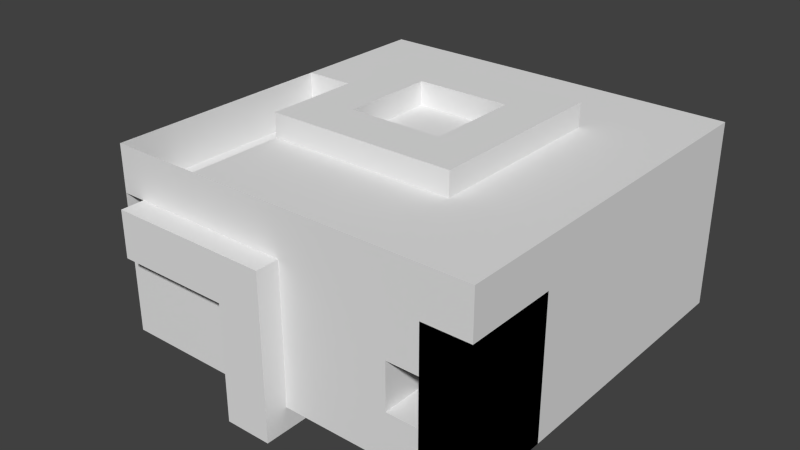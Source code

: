 # Source: lvl1.blend  (saved by Blender 2.72.0; exported with 4.5.12 LTS)
import bpy
from mathutils import Matrix  # noqa: F401  (used for matrix-valued properties, if any)

bpy.ops.wm.read_factory_settings(use_empty=True)
scene = bpy.context.scene
scene.name = 'Scene'

# ---- collections
col_collection_1 = bpy.data.collections.new('Collection 1'); scene.collection.children.link(col_collection_1)

# ---- world
world_world = bpy.data.worlds.new('World'); scene.world = world_world
world_world.color = (0.05088, 0.05088, 0.05088)
world_world.use_sun_shadow = False
world_world.sun_shadow_jitter_overblur = 0.0
world_world.cycles.sampling_method = 'MANUAL'
world_world.cycles.sample_map_resolution = 256

# ---- meshes
me_cube_001 = bpy.data.meshes.new('Cube.001')
me_cube_001.from_pydata([(-1.0, -1.0, -1.0), (-1.0, 1.0, -1.0), (1.0, 1.0, -1.0), (1.0, -1.0, -1.0), (-1.0, -1.0, 1.0), (-1.0, 1.0, 1.0), (1.0, 1.0, 1.0), (1.0, -1.0, 1.0), (-1.0, -0.75, 1.0), (-1.0, -0.5, 1.0), (-1.0, -0.25, 1.0), (-1.0, 0.0, 1.0), (-1.0, 0.5, 1.0), (-1.0, 0.75, 1.0), (-1.0, 0.75, -1.0), (-1.0, 0.5, -1.0), (-1.0, 0.25, -1.0), (-1.0, 0.0, -1.0), (-1.0, -0.25, -1.0), (-1.0, -0.5, -1.0), (-1.0, -0.75, -1.0), (1.0, 0.75, 1.0), (1.0, 0.5, 1.0), (1.0, 0.25, 1.0), (1.0, 0.0, 1.0), (1.0, -0.25, 1.0), (1.0, -0.5, 1.0), (1.0, -0.75, 1.0), (1.0, -0.75, -1.0), (1.0, -0.5, -1.0), (1.0, -0.25, -1.0), (1.0, 0.0, -1.0), (1.0, 0.25, -1.0), (1.0, 0.5, -1.0), (1.0, 0.75, -1.0), (-0.75, 1.0, 1.0), (-0.5, 1.0, 1.0), (-0.25, 1.0, 1.0), (0.0, 1.0, 1.0), (0.25, 1.0, 1.0), (0.5, 1.0, 1.0), (0.75, 1.0, 1.0), (0.75, 1.0, -1.0), (0.5, 1.0, -1.0), (0.25, 1.0, -1.0), (0.0, 1.0, -1.0), (-0.25, 1.0, -1.0), (-0.5, 1.0, -1.0), (-0.75, 1.0, -1.0), (0.75, -1.0, 1.0), (0.5, -1.0, 1.0), (0.25, -1.0, 1.0), (0.0, -1.0, 1.0), (-0.25, -1.0, 1.0), (-0.5, -1.0, 1.0), (-0.75, -1.0, 1.0), (-0.75, -1.0, -1.0), (-0.5, -1.0, -1.0), (-0.25, -1.0, -1.0), (0.0, -1.0, -1.0), (0.25, -1.0, -1.0), (0.5, -1.0, -1.0), (0.75, -1.0, -1.0), (-0.5, -0.75, -1.0), (-0.25, -0.75, -1.0), (0.0, -0.75, -1.0), (0.25, -0.75, -1.0), (0.5, -0.75, -1.0), (0.75, -0.75, -1.0), (-0.5, -0.5, -1.0), (-0.25, -0.5, -1.0), (0.0, -0.5, -1.0), (0.25, -0.5, -1.0), (0.5, -0.5, -1.0), (0.75, -0.5, -1.0), (-0.5, -0.25, -1.0), (-0.25, -0.25, -1.0), (0.0, -0.25, -1.0), (0.25, -0.25, -1.0), (0.5, -0.25, -1.0), (0.75, -0.25, -1.0), (-0.5, 0.0, -1.0), (-0.25, 0.0, -1.0), (0.0, 0.0, -1.0), (0.25, 0.0, -1.0), (0.5, 0.0, -1.0), (0.75, 0.0, -1.0), (-0.75, 0.25, -1.0), (-0.5, 0.25, -1.0), (-0.25, 0.25, -1.0), (0.0, 0.25, -1.0), (0.25, 0.25, -1.0), (0.5, 0.25, -1.0), (0.75, 0.25, -1.0), (-0.75, 0.5, -1.0), (-0.5, 0.5, -1.0), (-0.25, 0.5, -1.0), (0.0, 0.5, -1.0), (0.75, 0.5, -1.0), (-0.75, 0.75, -1.0), (-0.5, 0.75, -1.0), (-0.25, 0.75, -1.0), (0.25, 0.75, -1.0), (0.75, 0.75, -1.0), (0.75, -0.75, 1.0), (0.5, -0.75, 1.0), (0.25, -0.75, 1.0), (0.0, -0.75, 1.0), (-0.25, -0.75, 1.0), (-0.5, -0.75, 1.0), (0.75, -1.0, 0.5), (0.75, -0.5, 1.0), (0.5, -0.5, 1.0), (0.25, -0.5, 1.0), (0.0, -0.5, 1.0), (-0.25, -0.5, 1.0), (-0.5, -0.5, 1.0), (0.75, -0.25, 1.0), (0.5, -0.25, 1.0), (0.25, -0.25, 1.0), (0.0, -0.25, 1.0), (-0.25, -0.25, 1.0), (-0.5, -0.25, 1.0), (0.75, 0.0, 1.0), (0.5, 0.0, 1.0), (0.25, 0.0, 1.0), (0.0, 0.0, 1.0), (-0.25, 0.0, 1.0), (-0.5, 0.0, 1.0), (0.75, 0.25, 1.0), (0.5, 0.25, 1.0), (0.25, 0.25, 1.0), (0.0, 0.25, 1.0), (-0.25, 0.25, 1.0), (-0.5, 0.25, 1.0), (-0.75, 0.25, 1.0), (0.75, 0.5, 1.0), (0.5, 0.5, 1.0), (0.25, 0.5, 1.0), (0.0, 0.5, 1.0), (-0.25, 0.5, 1.0), (-0.5, 0.5, 1.0), (0.75, 0.75, 1.0), (0.5, 0.75, 1.0), (0.25, 0.75, 1.0), (0.0, 0.75, 1.0), (-0.25, 0.75, 1.0), (-0.5, 0.75, 1.0), (-0.75, 0.75, 1.0), (-1.0, -1.0, -0.5), (-1.0, -1.0, 0.5), (-1.0, 1.0, 0.5), (-1.0, 1.0, 0.0), (-1.0, 1.0, -0.5), (1.0, 1.0, 0.5), (1.0, 1.0, 0.0), (1.0, 1.0, -0.5), (1.0, -1.0, 0.5), (1.0, -1.0, 0.0), (1.0, -1.0, -0.5), (-1.0, -0.75, 0.5), (-1.0, -0.25, 0.5), (-1.0, -0.25, 0.0), (-1.0, 0.0, 0.0), (-1.0, 0.25, 0.0), (-1.0, 0.75, 0.0), (-1.0, 0.75, -0.5), (1.0, 0.75, 0.5), (1.0, 0.75, 0.0), (1.0, 0.75, -0.5), (1.0, 0.5, 0.5), (1.0, 0.5, 0.0), (1.0, 0.5, -0.5), (1.0, 0.25, 0.5), (1.0, 0.25, 0.0), (1.0, 0.25, -0.5), (1.0, 0.0, 0.5), (1.0, 0.0, 0.0), (1.0, 0.0, -0.5), (1.0, -0.25, 0.5), (1.0, -0.25, 0.0), (1.0, -0.25, -0.5), (1.0, -0.5, 0.5), (1.0, -0.5, 0.0), (1.0, -0.5, -0.5), (1.0, -0.75, 0.5), (1.0, -0.75, 0.0), (1.0, -0.75, -0.5), (-0.75, 1.0, 0.5), (-0.75, 1.0, 0.0), (-0.75, 1.0, -0.5), (-0.5, 1.0, 0.5), (-0.5, 1.0, 0.0), (-0.5, 1.0, -0.5), (-0.25, 1.0, 0.5), (-0.25, 1.0, 0.0), (-0.25, 1.0, -0.5), (0.0, 1.0, 0.5), (0.0, 1.0, 0.0), (0.0, 1.0, -0.5), (0.25, 1.0, 0.5), (0.25, 1.0, 0.0), (0.25, 1.0, -0.5), (0.5, 1.0, 0.5), (0.5, 1.0, 0.0), (0.5, 1.0, -0.5), (0.75, 1.0, 0.5), (0.75, 1.0, 0.0), (0.75, 1.0, -0.5), (0.75, -1.0, 0.0), (0.75, -1.0, -0.5), (0.5, -1.0, 0.5), (0.5809, -1.0, 0.0), (0.5809, -1.0, -0.5), (0.25, -1.0, 0.5), (0.25, -1.0, 0.0), (0.25, -1.0, -0.5), (0.0, -1.0, 0.5), (0.0, -1.0, 0.0), (0.0, -1.0, -0.5), (-0.25, -1.0, 0.5), (-0.25, -1.0, 0.0), (-0.25, -1.0, -0.5), (-0.5, -1.0, 0.5), (-0.5, -1.0, 0.0), (-0.75, -1.0, 0.5), (-1.0, 0.0, -0.5), (-1.0, -0.25, -0.5), (-1.0, -0.5, -0.5), (-1.0, -0.75, -0.5), (-0.75, -1.0, -0.5), (-0.5, -1.0, -0.5), (-0.75, -0.75, -0.5), (-0.5, -0.75, -0.5), (-0.75, -0.5, -0.5), (-0.5, -0.5, -0.5), (-0.75, -0.25, -0.5), (-0.5, -0.25, -0.5), (-0.75, 0.0, -0.5), (-0.5, 0.0, -0.5), (-0.75, 0.25, -0.5), (-0.5, 0.25, -0.5), (-0.5, -0.75, 0.0), (-1.0, 0.25, 0.5), (-0.75, -0.5, 0.5), (-0.75, 0.25, 0.5), (-1.0, -0.5, 0.5), (-1.0, 0.0, 0.5), (-0.5, -0.75, 0.5), (-0.75, -0.75, 0.5), (-0.5, -0.5, 0.5), (-0.5, -0.25, 0.5), (-0.75, -0.25, 0.5), (-0.5, 0.0, 0.5), (-0.75, 0.0, 0.5), (-0.5, 0.25, 0.5), (0.75, -0.75, 0.5), (0.75, -0.5, 0.5), (0.7596, 0.4708, 0.0), (0.7589, 0.3446, -0.3345), (0.5809, 0.4708, 0.0), (0.5802, 0.3446, -0.3345), (0.5802, 0.25, -0.3345), (0.5802, 0.0, -0.3345), (0.5802, -0.25, -0.3345), (0.5809, -0.5, -0.5), (0.5809, -0.75, -0.5), (0.75, -0.75, -0.5), (0.75, -0.5, -0.5), (0.7589, -0.25, -0.3345), (0.7589, 0.0, -0.3345), (0.7589, 0.25, -0.3345), (0.7596, 0.25, 0.0), (0.7596, 0.0, 0.0), (0.7596, -0.25, 0.0), (0.75, -0.5, 0.0), (0.75, -0.75, 0.0), (0.5809, -0.75, 0.0), (0.5809, -0.5, 0.0), (0.5809, -0.25, 0.0), (0.5809, 0.0, 0.0), (0.5809, 0.25, 0.0), (0.6185, 0.4708, 0.5), (0.5809, 0.4708, 0.5), (0.6185, 0.25, 0.5), (0.5809, 0.25, 0.5), (-0.75, 0.5, 1.0), (-1.0, 0.5, 0.005025), (-1.25, 0.75, -1.0), (-1.25, 0.5, -1.0), (-1.25, 0.5, 0.0), (-1.25, 0.5, -0.5), (-0.25, -1.0, -1.25), (0.0, -1.0, -1.25), (-0.25, -0.75, -1.25), (0.0, -0.75, -1.25), (-0.25, -0.5, -1.25), (0.0, -0.5, -1.25), (-0.25, -0.25, -1.25), (0.0, -0.25, -1.25), (-0.25, 0.0, -1.25), (0.0, 0.0, -1.25), (-0.25, 0.25, -1.25), (0.0, 0.25, -1.25), (-0.25, 0.5, -1.25), (0.0, 0.5, -1.25), (0.0, 0.25, -1.25), (0.5, 0.5, -1.25), (0.25, 0.5, -1.25), (0.0, 0.5, -1.25), (0.5, 0.25, -1.25), (0.25, 0.25, -1.25), (-0.25, -1.125, -1.0), (0.0, -1.125, -1.0), (0.0, -1.125, 0.5), (0.0, -1.125, 0.0), (0.0, -1.125, -0.5), (-0.25, -1.125, 0.5), (-0.25, -1.125, 0.0), (-0.25, -1.125, -0.5), (-0.5, -1.125, 0.5), (-0.5, -1.125, 0.0), (-0.75, -1.125, 0.5), (-0.75, -1.125, 0.0), (-0.25, -1.125, -1.25), (0.0, -1.125, -1.25), (-0.75, -0.5, 0.0), (-0.75, -0.75, 0.0), (-0.75, -1.0, 0.0), (-1.0, -0.5, 0.0), (-1.0, -1.0, 0.0), (-1.0, -0.75, 0.0), (-0.875, -1.0, 0.0), (-0.875, -1.0, 0.5), (-0.875, -0.75, 0.5), (-0.875, -1.125, 0.5), (-0.875, -1.125, 0.0), (-0.875, -0.75, 0.0), (0.5, -0.5, 1.25), (0.25, -0.5, 1.25), (0.0, -0.5, 1.25), (-0.25, -0.5, 1.25), (-0.5, -0.5, 1.25), (0.5, -0.25, 1.25), (0.25, -0.25, 1.25), (0.0, -0.25, 1.25), (-0.25, -0.25, 1.25), (-0.5, -0.25, 1.25), (0.5, 0.0, 1.25), (0.25, 0.0, 1.25), (-0.25, 0.0, 1.25), (-0.5, 0.0, 1.25), (0.5, 0.25, 1.25), (0.25, 0.25, 1.25), (0.0, 0.25, 1.25), (-0.25, 0.25, 1.25), (-0.5, 0.25, 1.25), (0.5, 0.5, 1.25), (0.25, 0.5, 1.25), (0.0, 0.5, 1.25), (-0.25, 0.5, 1.25), (-0.5, 0.5, 1.25), (0.7744, 0.4708, 0.136), (0.7744, 0.25, 0.136), (0.7744, 0.4708, 0.5), (0.7744, 0.25, 0.5), (-1.0, 0.25, 1.0), (-1.0, 0.25, -0.495), (-1.25, 0.25, -1.0), (-1.25, 0.25, 0.0), (-1.25, 0.25, -0.5), (-1.0, 0.5, 0.0), (-1.0, 0.5, -0.5), (-1.0, 0.75, 0.5), (-1.0, 0.5, 0.505), (0.5, 0.5, -1.25), (0.75, 0.5, -1.25), (0.25, 0.5, -1.0), (0.5, 0.5, -1.0), (0.75, 0.25, -1.25), (0.0, 0.75, -1.0), (0.5, 0.25, -1.25), (0.5, 0.75, -1.0)], [], [(166, 14, 1, 153), (208, 42, 2, 156), (187, 28, 3, 159), (103, 34, 2, 42), (148, 13, 5, 35), (156, 2, 34, 169), (169, 34, 33, 172), (172, 33, 32, 175), (175, 32, 31, 178), (178, 31, 30, 181), (181, 30, 29, 184), (184, 29, 28, 187), (62, 110, 256, 68), (68, 256, 257, 74), (74, 29, 30, 80), (80, 30, 31, 86), (86, 31, 32, 93), (93, 32, 33, 98), (98, 33, 34, 103), (153, 1, 48, 190), (190, 48, 47, 193), (193, 47, 46, 196), (196, 46, 45, 199), (199, 45, 44, 202), (202, 44, 43, 205), (205, 43, 42, 208), (159, 3, 62, 210), (210, 62, 61, 213), (213, 61, 60, 216), (216, 60, 59, 219), (221, 224, 321, 318), (14, 99, 48, 1), (99, 100, 47, 48), (100, 101, 46, 47), (21, 142, 41, 6), (142, 143, 40, 41), (143, 144, 39, 40), (144, 145, 38, 39), (145, 146, 37, 38), (146, 147, 36, 37), (147, 148, 35, 36), (20, 229, 228, 19), (57, 58, 64, 63), (59, 60, 66, 65), (60, 61, 67, 66), (61, 62, 68, 67), (57, 231, 230, 56), (63, 64, 70, 69), (65, 71, 297, 295), (65, 66, 72, 71), (66, 67, 73, 72), (67, 68, 74, 73), (87, 240, 241, 88), (63, 233, 231, 57), (69, 70, 76, 75), (82, 76, 298, 300), (71, 72, 78, 77), (72, 73, 79, 78), (73, 74, 80, 79), (69, 235, 233, 63), (75, 237, 235, 69), (75, 76, 82, 81), (77, 78, 84, 83), (78, 79, 85, 84), (79, 80, 86, 85), (81, 239, 237, 75), (88, 241, 239, 81), (81, 82, 89, 88), (59, 65, 295, 293), (83, 84, 91, 90), (84, 85, 92, 91), (85, 86, 93, 92), (16, 87, 94, 15), (87, 88, 95, 94), (88, 89, 96, 95), (15, 94, 99, 14), (94, 95, 100, 99), (95, 96, 101, 100), (76, 70, 296, 298), (98, 378, 375, 376), (7, 49, 104, 27), (49, 50, 105, 104), (50, 51, 106, 105), (51, 52, 107, 106), (52, 53, 108, 107), (53, 54, 109, 108), (27, 104, 111, 26), (104, 105, 112, 111), (105, 106, 113, 112), (106, 107, 114, 113), (107, 108, 115, 114), (108, 109, 116, 115), (109, 248, 250, 116), (26, 111, 117, 25), (111, 112, 118, 117), (127, 121, 346, 350), (137, 130, 352, 357), (132, 133, 355, 354), (113, 114, 340, 339), (116, 250, 251, 122), (25, 117, 123, 24), (117, 118, 124, 123), (115, 116, 342, 341), (119, 120, 126, 125), (120, 121, 127, 126), (130, 124, 348, 352), (122, 251, 253, 128), (24, 123, 129, 23), (123, 124, 130, 129), (134, 141, 361, 356), (125, 126, 132, 131), (126, 127, 133, 132), (124, 118, 343, 348), (128, 253, 255, 134), (23, 129, 136, 22), (129, 130, 137, 136), (139, 138, 358, 359), (128, 134, 356, 351), (141, 140, 360, 361), (121, 120, 345, 346), (22, 136, 142, 21), (136, 137, 143, 142), (137, 138, 144, 143), (138, 139, 145, 144), (139, 140, 146, 145), (140, 141, 147, 146), (165, 166, 153, 152), (41, 206, 154, 6), (206, 207, 155, 154), (207, 208, 156, 155), (27, 185, 157, 7), (185, 186, 158, 157), (186, 187, 159, 158), (55, 225, 150, 4), (338, 339, 344, 343), (4, 150, 160, 8), (6, 154, 167, 21), (154, 155, 168, 167), (155, 156, 169, 168), (21, 167, 170, 22), (167, 168, 171, 170), (168, 169, 172, 171), (22, 170, 173, 23), (170, 171, 174, 173), (171, 172, 175, 174), (23, 173, 176, 24), (173, 174, 177, 176), (174, 175, 178, 177), (24, 176, 179, 25), (176, 177, 180, 179), (177, 178, 181, 180), (25, 179, 182, 26), (179, 180, 183, 182), (180, 181, 184, 183), (26, 182, 185, 27), (182, 183, 186, 185), (183, 184, 187, 186), (5, 151, 188, 35), (151, 152, 189, 188), (152, 153, 190, 189), (35, 188, 191, 36), (188, 189, 192, 191), (189, 190, 193, 192), (36, 191, 194, 37), (191, 192, 195, 194), (192, 193, 196, 195), (37, 194, 197, 38), (194, 195, 198, 197), (195, 196, 199, 198), (38, 197, 200, 39), (197, 198, 201, 200), (198, 199, 202, 201), (39, 200, 203, 40), (200, 201, 204, 203), (201, 202, 205, 204), (40, 203, 206, 41), (203, 204, 207, 206), (204, 205, 208, 207), (158, 159, 210, 209), (262, 261, 259, 271), (50, 211, 214, 51), (211, 212, 215, 214), (212, 213, 216, 215), (51, 214, 217, 52), (214, 215, 218, 217), (215, 216, 219, 218), (52, 217, 220, 53), (225, 223, 320, 322), (53, 220, 223, 54), (293, 292, 324, 325), (54, 223, 225, 55), (59, 293, 325, 313), (232, 233, 235, 234), (228, 234, 236, 227), (234, 235, 237, 236), (227, 236, 238, 226), (236, 237, 239, 238), (238, 239, 241, 240), (19, 228, 227, 18), (18, 227, 226, 17), (339, 340, 345, 344), (251, 252, 254, 253), (281, 272, 284, 285), (281, 260, 261, 262), (271, 259, 258, 272), (213, 266, 267, 210), (266, 265, 268, 267), (265, 264, 269, 268), (264, 263, 270, 269), (263, 262, 271, 270), (209, 276, 277, 212), (276, 275, 278, 277), (275, 274, 279, 278), (274, 273, 280, 279), (273, 272, 281, 280), (212, 277, 266, 213), (277, 278, 265, 266), (278, 279, 264, 265), (279, 280, 263, 264), (280, 281, 262, 263), (210, 267, 276, 209), (267, 268, 275, 276), (268, 269, 274, 275), (269, 270, 273, 274), (270, 271, 272, 273), (259, 261, 260, 258), (284, 282, 283, 285), (258, 282, 364, 362), (260, 281, 285, 283), (258, 260, 283, 282), (15, 14, 288, 289), (292, 293, 295, 294), (294, 295, 297, 296), (296, 297, 299, 298), (298, 299, 301, 300), (300, 301, 303, 302), (302, 303, 305, 304), (92, 93, 379, 381), (89, 82, 300, 302), (71, 77, 299, 297), (96, 89, 302, 304), (292, 58, 312, 324), (64, 58, 292, 294), (77, 83, 301, 299), (93, 98, 376, 379), (70, 64, 294, 296), (83, 90, 303, 301), (316, 313, 312, 319), (314, 315, 318, 317), (315, 316, 319, 318), (317, 318, 321, 320), (320, 321, 323, 322), (312, 313, 325, 324), (223, 220, 317, 320), (220, 217, 314, 317), (222, 221, 318, 319), (218, 219, 316, 315), (217, 218, 315, 314), (58, 222, 319, 312), (219, 59, 313, 316), (232, 327, 328, 230), (234, 326, 327, 232), (228, 329, 326, 234), (229, 331, 329, 228), (322, 323, 336, 335), (340, 341, 346, 345), (341, 342, 347, 346), (343, 344, 349, 348), (346, 347, 351, 350), (348, 349, 353, 352), (350, 351, 356, 355), (352, 353, 358, 357), (353, 354, 359, 358), (354, 355, 360, 359), (355, 356, 361, 360), (120, 119, 344, 345), (140, 139, 359, 360), (119, 125, 349, 344), (133, 127, 350, 355), (138, 137, 357, 358), (125, 131, 353, 349), (116, 122, 347, 342), (114, 115, 341, 340), (122, 128, 351, 347), (112, 113, 339, 338), (131, 132, 354, 353), (118, 112, 338, 343), (230, 56, 0, 149), (149, 0, 20, 229), (11, 247, 161, 10), (134, 255, 245, 135), (286, 12, 13, 148), (222, 58, 57, 231), (54, 223, 248, 109), (134, 135, 286, 141), (141, 286, 148, 147), (328, 230, 149, 330), (150, 330, 331, 160), (330, 149, 229, 331), (8, 160, 246, 9), (160, 331, 329, 246), (9, 246, 161, 10), (246, 329, 162, 161), (329, 228, 227, 162), (161, 162, 163, 247), (162, 227, 226, 163), (247, 163, 164, 243), (7, 157, 110, 49), (157, 158, 209, 110), (49, 110, 211, 50), (110, 209, 212, 211), (224, 328, 323, 321), (221, 222, 231, 224), (224, 231, 230, 328), (225, 322, 335, 333), (233, 242, 224, 231), (326, 244, 249, 327), (240, 245, 254, 238), (328, 224, 242, 327), (232, 327, 242, 233), (150, 225, 249, 160), (160, 249, 244, 246), (247, 254, 245, 243), (238, 254, 247, 226), (329, 246, 244, 326), (244, 246, 161, 252), (252, 161, 247, 254), (223, 225, 249, 248), (248, 249, 244, 250), (250, 244, 252, 251), (253, 254, 245, 255), (110, 157, 185, 256), (256, 185, 182, 257), (74, 257, 182, 29), (29, 182, 185, 28), (28, 185, 157, 3), (3, 157, 110, 62), (328, 327, 337, 332), (337, 334, 333, 332), (332, 333, 335, 336), (323, 328, 332, 336), (327, 249, 334, 337), (249, 225, 333, 334), (363, 362, 364, 365), (284, 272, 363, 365), (282, 284, 365, 364), (272, 258, 362, 363), (135, 245, 243, 366), (366, 243, 247, 11), (135, 366, 12, 286), (291, 290, 369, 370), (289, 291, 370, 368), (226, 17, 16, 164), (163, 226, 164), (226, 247, 243, 164), (245, 240, 164, 243), (240, 87, 16, 164), (164, 367, 370, 369), (367, 16, 368, 370), (15, 289, 368, 16), (290, 291, 372, 371), (13, 373, 151, 5), (373, 165, 152, 151), (12, 374, 373, 13), (366, 243, 374, 12), (164, 287, 374, 243), (372, 15, 14, 166), (371, 372, 166, 165), (374, 371, 165, 373), (291, 289, 15, 372), (290, 371, 287, 164, 369), (90, 91, 311, 306), (101, 380, 45, 46), (380, 102, 44, 45), (102, 382, 43, 44), (382, 103, 42, 43), (91, 92, 310, 311), (306, 311, 308, 309), (377, 97, 309, 308), (381, 379, 376, 375), (378, 98, 103, 382), (378, 377, 308, 307), (96, 97, 380, 101), (97, 377, 102, 380), (377, 378, 382, 102), (311, 310, 307, 308), (305, 309, 97, 96, 304)])
me_cube_001.use_remesh_preserve_volume = False
me_cube_001.use_remesh_preserve_attributes = False
me_cube_001.use_mirror_vertex_groups = False
me_cube_001.update()

# ---- objects
ob_cube = bpy.data.objects.new('Cube', me_cube_001)

# ---- transforms, parenting, visibility, modifiers, constraints
ob_cube.location = (0.0, 0.0, 0.0)
ob_cube.scale = (4.0, 4.0, 2.0)
ob_cube.lineart.crease_threshold = 0.0

# ---- collection membership
col_collection_1.objects.link(ob_cube)

# ---- scene / render settings (as saved in the file)
scene.frame_start = 1; scene.frame_end = 250; scene.frame_set(1)
scene.render.engine = 'BLENDER_EEVEE_NEXT'
scene.render.resolution_percentage = 50
scene.render.dither_intensity = 0.0
scene.cycles.use_denoising = False
scene.cycles.samples = 10
scene.cycles.sampling_pattern = 'TABULATED_SOBOL'
scene.cycles.light_sampling_threshold = 0.0
scene.cycles.use_adaptive_sampling = False
scene.cycles.use_light_tree = False
scene.cycles.blur_glossy = 0.0
scene.cycles.pixel_filter_type = 'GAUSSIAN'
scene.cycles.sample_clamp_indirect = 0.0
scene.view_settings.view_transform = 'Standard'
bpy.context.view_layer.update()

# ---- added for rendering (the .blend has no active camera and no usable light): camera, sun
cam_auto = bpy.data.cameras.new('AutoCamera')
cam_auto.lens = 50.0
cam_auto.sensor_width = 36.0
cam_auto.clip_end = 1000.0
ob_auto_camera = bpy.data.objects.new('AutoCamera', cam_auto)
scene.collection.objects.link(ob_auto_camera)
ob_auto_camera.location = (11.8527, -15.0732, 9.88216)
ob_auto_camera.rotation_euler = (1.09748, -7.21219e-08, 0.694738)
scene.camera = ob_auto_camera
light_auto_sun = bpy.data.lights.new('AutoSun', 'SUN')
light_auto_sun.energy = 3.0
light_auto_sun.angle = 0.0523599
ob_auto_sun = bpy.data.objects.new('AutoSun', light_auto_sun)
scene.collection.objects.link(ob_auto_sun)
ob_auto_sun.rotation_euler = (0.872665, 0.174533, 0.523599)
bpy.context.view_layer.update()
